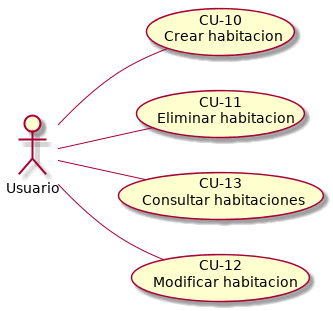

The diagram above was rendered by PlantUML. Its source (embedded in the PNG):
@startuml diagrama_de_casos_de_uso_habitacion.png
left to right direction
:Usuario: -- (CU-10\nCrear habitacion)
:Usuario: -- (CU-11\nEliminar habitacion)
:Usuario: -- (CU-13\nConsultar habitaciones)
:Usuario: -- (CU-12\nModificar habitacion)
@enduml